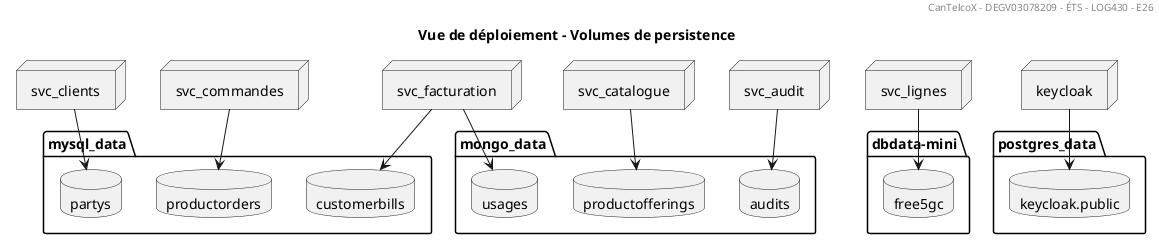

The diagram above was rendered by PlantUML. Its source (embedded in the PNG):
@startuml
title
Vue de déploiement - Volumes de persistence
endtitle
header CanTelcoX - DEGV03078209 - ÉTS - LOG430 - E26

node svc_clients
node svc_commandes
node svc_facturation
node svc_catalogue
node svc_facturation
node svc_lignes
node svc_audit
node keycloak

folder mysql_data {
database partys
database productorders
database customerbills
}

svc_clients --> partys
svc_commandes --> productorders
svc_facturation --> customerbills

folder mongo_data {
database productofferings
database usages
database audits
}

svc_facturation --> usages
svc_catalogue --> productofferings
svc_audit -->audits

folder postgres_data {
database keycloak.public
}

keycloak --> keycloak.public

folder dbdata-mini {
database free5gc
}

svc_lignes --> free5gc

@enduml